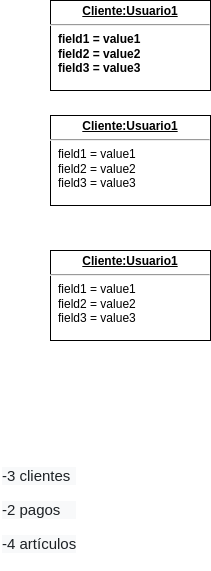

The diagram above was exported from draw.io. Its source (the exported page's mxGraphModel, read from the mxfile embedded in the PNG):
<mxGraphModel dx="1095" dy="762" grid="1" gridSize="10" guides="1" tooltips="1" connect="1" arrows="1" fold="1" page="1" pageScale="1" pageWidth="850" pageHeight="1100" math="0" shadow="0">
  <root>
    <mxCell id="0" />
    <mxCell id="1" parent="0" />
    <mxCell id="6" value="&lt;p style=&quot;margin:0px;margin-top:4px;text-align:center;text-decoration:underline;&quot;&gt;&lt;span&gt;Cliente:Usuario1&lt;/span&gt;&lt;/p&gt;&lt;hr&gt;&lt;p style=&quot;margin:0px;margin-left:8px;&quot;&gt;field1 = value1&lt;br&gt;field2 = value2&lt;br&gt;field3 = value3&lt;/p&gt;" style="verticalAlign=top;align=left;overflow=fill;fontSize=12;fontFamily=Helvetica;html=1;fontStyle=1" vertex="1" parent="1">
      <mxGeometry x="110" y="390" width="160" height="90" as="geometry" />
    </mxCell>
    <mxCell id="8" value="&lt;p style=&quot;margin:0px;margin-top:4px;text-align:center;text-decoration:underline;&quot;&gt;&lt;b&gt;Cliente:Usuario1&lt;/b&gt;&lt;/p&gt;&lt;hr&gt;&lt;p style=&quot;margin:0px;margin-left:8px;&quot;&gt;field1 = value1&lt;br&gt;field2 = value2&lt;br&gt;field3 = value3&lt;/p&gt;" style="verticalAlign=top;align=left;overflow=fill;fontSize=12;fontFamily=Helvetica;html=1;" vertex="1" parent="1">
      <mxGeometry x="110" y="505" width="160" height="90" as="geometry" />
    </mxCell>
    <mxCell id="9" value="&lt;p style=&quot;margin:0px;margin-top:4px;text-align:center;text-decoration:underline;&quot;&gt;&lt;b&gt;Cliente:Usuario1&lt;/b&gt;&lt;/p&gt;&lt;hr&gt;&lt;p style=&quot;margin:0px;margin-left:8px;&quot;&gt;field1 = value1&lt;br&gt;field2 = value2&lt;br&gt;field3 = value3&lt;/p&gt;" style="verticalAlign=top;align=left;overflow=fill;fontSize=12;fontFamily=Helvetica;html=1;" vertex="1" parent="1">
      <mxGeometry x="110" y="640" width="160" height="90" as="geometry" />
    </mxCell>
    <mxCell id="10" value="&lt;p style=&quot;box-sizing: border-box; margin-top: 0px; margin-bottom: 1rem; color: rgb(29, 33, 37); font-family: -apple-system, BlinkMacSystemFont, &amp;quot;Segoe UI&amp;quot;, Roboto, &amp;quot;Helvetica Neue&amp;quot;, Arial, &amp;quot;Noto Sans&amp;quot;, &amp;quot;Liberation Sans&amp;quot;, sans-serif, &amp;quot;Apple Color Emoji&amp;quot;, &amp;quot;Segoe UI Emoji&amp;quot;, &amp;quot;Segoe UI Symbol&amp;quot;, &amp;quot;Noto Color Emoji&amp;quot;; font-size: 15px; font-style: normal; font-variant-ligatures: normal; font-variant-caps: normal; font-weight: 400; letter-spacing: normal; orphans: 2; text-align: left; text-indent: 0px; text-transform: none; widows: 2; word-spacing: 0px; -webkit-text-stroke-width: 0px; background-color: rgb(248, 249, 250); text-decoration-thickness: initial; text-decoration-style: initial; text-decoration-color: initial;&quot; dir=&quot;ltr&quot;&gt;-3 clientes&lt;/p&gt;&lt;p style=&quot;box-sizing: border-box; margin-top: 0px; margin-bottom: 1rem; color: rgb(29, 33, 37); font-family: -apple-system, BlinkMacSystemFont, &amp;quot;Segoe UI&amp;quot;, Roboto, &amp;quot;Helvetica Neue&amp;quot;, Arial, &amp;quot;Noto Sans&amp;quot;, &amp;quot;Liberation Sans&amp;quot;, sans-serif, &amp;quot;Apple Color Emoji&amp;quot;, &amp;quot;Segoe UI Emoji&amp;quot;, &amp;quot;Segoe UI Symbol&amp;quot;, &amp;quot;Noto Color Emoji&amp;quot;; font-size: 15px; font-style: normal; font-variant-ligatures: normal; font-variant-caps: normal; font-weight: 400; letter-spacing: normal; orphans: 2; text-align: left; text-indent: 0px; text-transform: none; widows: 2; word-spacing: 0px; -webkit-text-stroke-width: 0px; background-color: rgb(248, 249, 250); text-decoration-thickness: initial; text-decoration-style: initial; text-decoration-color: initial;&quot; dir=&quot;ltr&quot;&gt;-2 pagos&lt;/p&gt;&lt;p style=&quot;box-sizing: border-box; margin-top: 0px; margin-bottom: 0px; padding-bottom: 0px; color: rgb(29, 33, 37); font-family: -apple-system, BlinkMacSystemFont, &amp;quot;Segoe UI&amp;quot;, Roboto, &amp;quot;Helvetica Neue&amp;quot;, Arial, &amp;quot;Noto Sans&amp;quot;, &amp;quot;Liberation Sans&amp;quot;, sans-serif, &amp;quot;Apple Color Emoji&amp;quot;, &amp;quot;Segoe UI Emoji&amp;quot;, &amp;quot;Segoe UI Symbol&amp;quot;, &amp;quot;Noto Color Emoji&amp;quot;; font-size: 15px; font-style: normal; font-variant-ligatures: normal; font-variant-caps: normal; font-weight: 400; letter-spacing: normal; orphans: 2; text-align: left; text-indent: 0px; text-transform: none; widows: 2; word-spacing: 0px; -webkit-text-stroke-width: 0px; background-color: rgb(248, 249, 250); text-decoration-thickness: initial; text-decoration-style: initial; text-decoration-color: initial;&quot; dir=&quot;ltr&quot;&gt;-4 artículos&lt;/p&gt;" style="text;whiteSpace=wrap;html=1;" vertex="1" parent="1">
      <mxGeometry x="60" y="850" width="110" height="110" as="geometry" />
    </mxCell>
  </root>
</mxGraphModel>